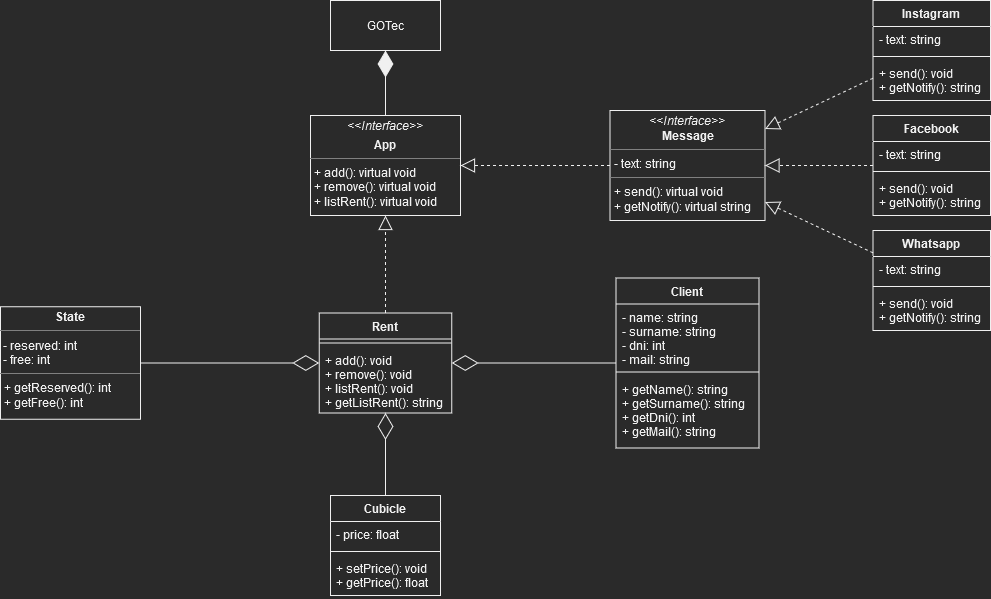

The diagram above was exported from draw.io. Its source (the exported page's mxGraphModel, read from the mxfile embedded in the PNG):
<mxGraphModel dx="1278" dy="575" grid="1" gridSize="10" guides="1" tooltips="1" connect="1" arrows="1" fold="1" page="1" pageScale="1" pageWidth="827" pageHeight="1169" math="0" shadow="0">
  <root>
    <mxCell id="WIyWlLk6GJQsqaUBKTNV-0" />
    <mxCell id="WIyWlLk6GJQsqaUBKTNV-1" parent="WIyWlLk6GJQsqaUBKTNV-0" />
    <mxCell id="uoYpTIZNNSpdWFx1ROoG-0" value="Client" style="swimlane;fontStyle=1;align=center;verticalAlign=top;childLayout=stackLayout;horizontal=1;startSize=26;horizontalStack=0;resizeParent=1;resizeParentMax=0;resizeLast=0;collapsible=1;marginBottom=0;" parent="WIyWlLk6GJQsqaUBKTNV-1" vertex="1">
      <mxGeometry x="675.5" y="317.5" width="143" height="170" as="geometry" />
    </mxCell>
    <mxCell id="uoYpTIZNNSpdWFx1ROoG-1" value="- name: string&#10;- surname: string&#10;- dni: int&#10;- mail: string&#10;" style="text;strokeColor=none;fillColor=none;align=left;verticalAlign=top;spacingLeft=4;spacingRight=4;overflow=hidden;rotatable=0;points=[[0,0.5],[1,0.5]];portConstraint=eastwest;" parent="uoYpTIZNNSpdWFx1ROoG-0" vertex="1">
      <mxGeometry y="26" width="143" height="64" as="geometry" />
    </mxCell>
    <mxCell id="uoYpTIZNNSpdWFx1ROoG-2" value="" style="line;strokeWidth=1;fillColor=none;align=left;verticalAlign=middle;spacingTop=-1;spacingLeft=3;spacingRight=3;rotatable=0;labelPosition=right;points=[];portConstraint=eastwest;strokeColor=inherit;" parent="uoYpTIZNNSpdWFx1ROoG-0" vertex="1">
      <mxGeometry y="90" width="143" height="8" as="geometry" />
    </mxCell>
    <mxCell id="uoYpTIZNNSpdWFx1ROoG-3" value="+ getName(): string&#10;+ getSurname(): string&#10;+ getDni(): int&#10;+ getMail(): string&#10;" style="text;strokeColor=none;fillColor=none;align=left;verticalAlign=top;spacingLeft=4;spacingRight=4;overflow=hidden;rotatable=0;points=[[0,0.5],[1,0.5]];portConstraint=eastwest;" parent="uoYpTIZNNSpdWFx1ROoG-0" vertex="1">
      <mxGeometry y="98" width="143" height="72" as="geometry" />
    </mxCell>
    <mxCell id="uoYpTIZNNSpdWFx1ROoG-12" value="&lt;div&gt;GOTec&lt;br&gt;&lt;/div&gt;" style="html=1;" parent="WIyWlLk6GJQsqaUBKTNV-1" vertex="1">
      <mxGeometry x="390" y="40" width="110" height="50" as="geometry" />
    </mxCell>
    <mxCell id="uoYpTIZNNSpdWFx1ROoG-13" value="&lt;p style=&quot;margin: 0px ; margin-top: 4px ; text-align: center&quot;&gt;&lt;i&gt;&amp;lt;&amp;lt;Interface&amp;gt;&amp;gt;&lt;/i&gt;&lt;/p&gt;&lt;p style=&quot;margin: 0px ; margin-top: 4px ; text-align: center&quot;&gt;&lt;b&gt;App&lt;/b&gt;&lt;/p&gt;&lt;hr size=&quot;1&quot;&gt;&lt;p style=&quot;margin: 0px ; margin-left: 4px&quot;&gt;+ add(): virtual void&lt;br&gt;+ remove(): virtual void&lt;/p&gt;&lt;p style=&quot;margin: 0px ; margin-left: 4px&quot;&gt;+ listRent(): virtual void&lt;/p&gt;" style="verticalAlign=top;align=left;overflow=fill;fontSize=12;fontFamily=Helvetica;html=1;" parent="WIyWlLk6GJQsqaUBKTNV-1" vertex="1">
      <mxGeometry x="370" y="155" width="150" height="100" as="geometry" />
    </mxCell>
    <mxCell id="uoYpTIZNNSpdWFx1ROoG-14" value="" style="endArrow=diamondThin;endFill=0;endSize=24;html=1;rounded=0;" parent="WIyWlLk6GJQsqaUBKTNV-1" source="uoYpTIZNNSpdWFx1ROoG-0" target="uoYpTIZNNSpdWFx1ROoG-18" edge="1">
      <mxGeometry width="160" relative="1" as="geometry">
        <mxPoint x="570" y="90" as="sourcePoint" />
        <mxPoint x="540" y="350" as="targetPoint" />
      </mxGeometry>
    </mxCell>
    <mxCell id="uoYpTIZNNSpdWFx1ROoG-15" value="" style="endArrow=diamondThin;endFill=1;endSize=24;html=1;rounded=0;" parent="WIyWlLk6GJQsqaUBKTNV-1" source="uoYpTIZNNSpdWFx1ROoG-13" target="uoYpTIZNNSpdWFx1ROoG-12" edge="1">
      <mxGeometry width="160" relative="1" as="geometry">
        <mxPoint x="470" y="320" as="sourcePoint" />
        <mxPoint x="630" y="320" as="targetPoint" />
      </mxGeometry>
    </mxCell>
    <mxCell id="uoYpTIZNNSpdWFx1ROoG-16" value="" style="endArrow=block;dashed=1;endFill=0;endSize=12;html=1;rounded=0;" parent="WIyWlLk6GJQsqaUBKTNV-1" source="uoYpTIZNNSpdWFx1ROoG-18" target="uoYpTIZNNSpdWFx1ROoG-13" edge="1">
      <mxGeometry width="160" relative="1" as="geometry">
        <mxPoint x="414" y="350" as="sourcePoint" />
        <mxPoint x="630" y="320" as="targetPoint" />
      </mxGeometry>
    </mxCell>
    <mxCell id="uoYpTIZNNSpdWFx1ROoG-18" value="Rent" style="swimlane;fontStyle=1;align=center;verticalAlign=top;childLayout=stackLayout;horizontal=1;startSize=26;horizontalStack=0;resizeParent=1;resizeParentMax=0;resizeLast=0;collapsible=1;marginBottom=0;" parent="WIyWlLk6GJQsqaUBKTNV-1" vertex="1">
      <mxGeometry x="378.75" y="352.5" width="132.5" height="100" as="geometry" />
    </mxCell>
    <mxCell id="uoYpTIZNNSpdWFx1ROoG-20" value="" style="line;strokeWidth=1;fillColor=none;align=left;verticalAlign=middle;spacingTop=-1;spacingLeft=3;spacingRight=3;rotatable=0;labelPosition=right;points=[];portConstraint=eastwest;strokeColor=inherit;" parent="uoYpTIZNNSpdWFx1ROoG-18" vertex="1">
      <mxGeometry y="26" width="132.5" height="8" as="geometry" />
    </mxCell>
    <mxCell id="uoYpTIZNNSpdWFx1ROoG-21" value="+ add(): void&#10;+ remove(): void&#10;+ listRent(): void&#10;+ getListRent(): string" style="text;strokeColor=none;fillColor=none;align=left;verticalAlign=top;spacingLeft=4;spacingRight=4;overflow=hidden;rotatable=0;points=[[0,0.5],[1,0.5]];portConstraint=eastwest;" parent="uoYpTIZNNSpdWFx1ROoG-18" vertex="1">
      <mxGeometry y="34" width="132.5" height="66" as="geometry" />
    </mxCell>
    <mxCell id="uoYpTIZNNSpdWFx1ROoG-22" value="&lt;p style=&quot;margin: 0px ; margin-top: 4px ; text-align: center&quot;&gt;&lt;b&gt;State&lt;/b&gt;&lt;/p&gt;&lt;hr size=&quot;1&quot;&gt;&lt;div&gt;&amp;nbsp;- reserved: int&lt;br&gt;&lt;/div&gt;&lt;div&gt;&amp;nbsp;- free: int&lt;br&gt;&lt;/div&gt;&lt;hr size=&quot;1&quot;&gt;&lt;p style=&quot;margin: 0px ; margin-left: 4px&quot;&gt;+ getReserved(): int&lt;/p&gt;&lt;p style=&quot;margin: 0px ; margin-left: 4px&quot;&gt;+ getFree(): int&lt;br&gt;&lt;/p&gt;" style="verticalAlign=top;align=left;overflow=fill;fontSize=12;fontFamily=Helvetica;html=1;" parent="WIyWlLk6GJQsqaUBKTNV-1" vertex="1">
      <mxGeometry x="60" y="346.25" width="140" height="112.5" as="geometry" />
    </mxCell>
    <mxCell id="uoYpTIZNNSpdWFx1ROoG-33" value="" style="endArrow=diamondThin;endFill=0;endSize=24;html=1;rounded=0;" parent="WIyWlLk6GJQsqaUBKTNV-1" source="uoYpTIZNNSpdWFx1ROoG-22" target="uoYpTIZNNSpdWFx1ROoG-18" edge="1">
      <mxGeometry width="160" relative="1" as="geometry">
        <mxPoint x="300" y="340" as="sourcePoint" />
        <mxPoint x="320" y="380" as="targetPoint" />
      </mxGeometry>
    </mxCell>
    <mxCell id="10" value="Cubicle" style="swimlane;fontStyle=1;align=center;verticalAlign=top;childLayout=stackLayout;horizontal=1;startSize=26;horizontalStack=0;resizeParent=1;resizeParentMax=0;resizeLast=0;collapsible=1;marginBottom=0;" parent="WIyWlLk6GJQsqaUBKTNV-1" vertex="1">
      <mxGeometry x="390" y="535" width="110" height="100" as="geometry" />
    </mxCell>
    <mxCell id="11" value="- price: float" style="text;strokeColor=none;fillColor=none;align=left;verticalAlign=top;spacingLeft=4;spacingRight=4;overflow=hidden;rotatable=0;points=[[0,0.5],[1,0.5]];portConstraint=eastwest;" parent="10" vertex="1">
      <mxGeometry y="26" width="110" height="26" as="geometry" />
    </mxCell>
    <mxCell id="12" value="" style="line;strokeWidth=1;fillColor=none;align=left;verticalAlign=middle;spacingTop=-1;spacingLeft=3;spacingRight=3;rotatable=0;labelPosition=right;points=[];portConstraint=eastwest;strokeColor=inherit;" parent="10" vertex="1">
      <mxGeometry y="52" width="110" height="8" as="geometry" />
    </mxCell>
    <mxCell id="13" value="+ setPrice(): void&#10;+ getPrice(): float" style="text;strokeColor=none;fillColor=none;align=left;verticalAlign=top;spacingLeft=4;spacingRight=4;overflow=hidden;rotatable=0;points=[[0,0.5],[1,0.5]];portConstraint=eastwest;" parent="10" vertex="1">
      <mxGeometry y="60" width="110" height="40" as="geometry" />
    </mxCell>
    <mxCell id="14" value="" style="endArrow=block;dashed=1;endFill=0;endSize=12;html=1;rounded=0;" parent="WIyWlLk6GJQsqaUBKTNV-1" source="15" target="uoYpTIZNNSpdWFx1ROoG-13" edge="1">
      <mxGeometry width="160" relative="1" as="geometry">
        <mxPoint x="710" y="205" as="sourcePoint" />
        <mxPoint x="620" y="260" as="targetPoint" />
      </mxGeometry>
    </mxCell>
    <mxCell id="15" value="&lt;p style=&quot;margin: 0px ; margin-top: 4px ; text-align: center&quot;&gt;&lt;i&gt;&amp;lt;&amp;lt;Interface&amp;gt;&amp;gt;&lt;/i&gt;&lt;br&gt;&lt;b&gt;Message&lt;/b&gt;&lt;/p&gt;&lt;hr size=&quot;1&quot;&gt;&lt;p style=&quot;margin: 0px ; margin-left: 4px&quot;&gt;- text: string&lt;/p&gt;&lt;hr size=&quot;1&quot;&gt;&lt;p style=&quot;margin: 0px ; margin-left: 4px&quot;&gt;+ send(): virtual void&lt;/p&gt;&lt;p style=&quot;margin: 0px ; margin-left: 4px&quot;&gt;+ getNotify(): virtual string&lt;/p&gt;" style="verticalAlign=top;align=left;overflow=fill;fontSize=12;fontFamily=Helvetica;html=1;" parent="WIyWlLk6GJQsqaUBKTNV-1" vertex="1">
      <mxGeometry x="669.5" y="150" width="155" height="110" as="geometry" />
    </mxCell>
    <mxCell id="16" value="Whatsapp" style="swimlane;fontStyle=1;align=center;verticalAlign=top;childLayout=stackLayout;horizontal=1;startSize=26;horizontalStack=0;resizeParent=1;resizeParentMax=0;resizeLast=0;collapsible=1;marginBottom=0;" parent="WIyWlLk6GJQsqaUBKTNV-1" vertex="1">
      <mxGeometry x="932.5" y="270" width="117.5" height="100" as="geometry" />
    </mxCell>
    <mxCell id="17" value="- text: string" style="text;strokeColor=none;fillColor=none;align=left;verticalAlign=top;spacingLeft=4;spacingRight=4;overflow=hidden;rotatable=0;points=[[0,0.5],[1,0.5]];portConstraint=eastwest;" parent="16" vertex="1">
      <mxGeometry y="26" width="117.5" height="26" as="geometry" />
    </mxCell>
    <mxCell id="18" value="" style="line;strokeWidth=1;fillColor=none;align=left;verticalAlign=middle;spacingTop=-1;spacingLeft=3;spacingRight=3;rotatable=0;labelPosition=right;points=[];portConstraint=eastwest;" parent="16" vertex="1">
      <mxGeometry y="52" width="117.5" height="8" as="geometry" />
    </mxCell>
    <mxCell id="19" value="+ send(): void&#10;+ getNotify(): string" style="text;strokeColor=none;fillColor=none;align=left;verticalAlign=top;spacingLeft=4;spacingRight=4;overflow=hidden;rotatable=0;points=[[0,0.5],[1,0.5]];portConstraint=eastwest;" parent="16" vertex="1">
      <mxGeometry y="60" width="117.5" height="40" as="geometry" />
    </mxCell>
    <mxCell id="20" value="" style="endArrow=block;dashed=1;endFill=0;endSize=12;html=1;" parent="WIyWlLk6GJQsqaUBKTNV-1" source="16" target="15" edge="1">
      <mxGeometry width="160" relative="1" as="geometry">
        <mxPoint x="440" y="410" as="sourcePoint" />
        <mxPoint x="600" y="410" as="targetPoint" />
      </mxGeometry>
    </mxCell>
    <mxCell id="21" value="Facebook" style="swimlane;fontStyle=1;align=center;verticalAlign=top;childLayout=stackLayout;horizontal=1;startSize=26;horizontalStack=0;resizeParent=1;resizeParentMax=0;resizeLast=0;collapsible=1;marginBottom=0;" parent="WIyWlLk6GJQsqaUBKTNV-1" vertex="1">
      <mxGeometry x="932.5" y="155" width="117.5" height="100" as="geometry" />
    </mxCell>
    <mxCell id="22" value="- text: string" style="text;strokeColor=none;fillColor=none;align=left;verticalAlign=top;spacingLeft=4;spacingRight=4;overflow=hidden;rotatable=0;points=[[0,0.5],[1,0.5]];portConstraint=eastwest;" parent="21" vertex="1">
      <mxGeometry y="26" width="117.5" height="26" as="geometry" />
    </mxCell>
    <mxCell id="23" value="" style="line;strokeWidth=1;fillColor=none;align=left;verticalAlign=middle;spacingTop=-1;spacingLeft=3;spacingRight=3;rotatable=0;labelPosition=right;points=[];portConstraint=eastwest;" parent="21" vertex="1">
      <mxGeometry y="52" width="117.5" height="8" as="geometry" />
    </mxCell>
    <mxCell id="24" value="+ send(): void&#10;+ getNotify(): string" style="text;strokeColor=none;fillColor=none;align=left;verticalAlign=top;spacingLeft=4;spacingRight=4;overflow=hidden;rotatable=0;points=[[0,0.5],[1,0.5]];portConstraint=eastwest;" parent="21" vertex="1">
      <mxGeometry y="60" width="117.5" height="40" as="geometry" />
    </mxCell>
    <mxCell id="25" value="Instagram" style="swimlane;fontStyle=1;align=center;verticalAlign=top;childLayout=stackLayout;horizontal=1;startSize=26;horizontalStack=0;resizeParent=1;resizeParentMax=0;resizeLast=0;collapsible=1;marginBottom=0;" parent="WIyWlLk6GJQsqaUBKTNV-1" vertex="1">
      <mxGeometry x="932.5" y="40" width="117.5" height="100" as="geometry" />
    </mxCell>
    <mxCell id="26" value="- text: string" style="text;strokeColor=none;fillColor=none;align=left;verticalAlign=top;spacingLeft=4;spacingRight=4;overflow=hidden;rotatable=0;points=[[0,0.5],[1,0.5]];portConstraint=eastwest;" parent="25" vertex="1">
      <mxGeometry y="26" width="117.5" height="26" as="geometry" />
    </mxCell>
    <mxCell id="27" value="" style="line;strokeWidth=1;fillColor=none;align=left;verticalAlign=middle;spacingTop=-1;spacingLeft=3;spacingRight=3;rotatable=0;labelPosition=right;points=[];portConstraint=eastwest;" parent="25" vertex="1">
      <mxGeometry y="52" width="117.5" height="8" as="geometry" />
    </mxCell>
    <mxCell id="28" value="+ send(): void&#10;+ getNotify(): string" style="text;strokeColor=none;fillColor=none;align=left;verticalAlign=top;spacingLeft=4;spacingRight=4;overflow=hidden;rotatable=0;points=[[0,0.5],[1,0.5]];portConstraint=eastwest;" parent="25" vertex="1">
      <mxGeometry y="60" width="117.5" height="40" as="geometry" />
    </mxCell>
    <mxCell id="29" value="" style="endArrow=block;dashed=1;endFill=0;endSize=12;html=1;" parent="WIyWlLk6GJQsqaUBKTNV-1" source="21" target="15" edge="1">
      <mxGeometry width="160" relative="1" as="geometry">
        <mxPoint x="805.9469696969697" y="330" as="sourcePoint" />
        <mxPoint x="862.5833333333333" y="270" as="targetPoint" />
      </mxGeometry>
    </mxCell>
    <mxCell id="30" value="" style="endArrow=block;dashed=1;endFill=0;endSize=12;html=1;" parent="WIyWlLk6GJQsqaUBKTNV-1" source="25" target="15" edge="1">
      <mxGeometry width="160" relative="1" as="geometry">
        <mxPoint x="914.5" y="330" as="sourcePoint" />
        <mxPoint x="914.5" y="270" as="targetPoint" />
      </mxGeometry>
    </mxCell>
    <mxCell id="31" value="" style="endArrow=diamondThin;endFill=0;endSize=24;html=1;rounded=0;" parent="WIyWlLk6GJQsqaUBKTNV-1" source="10" target="uoYpTIZNNSpdWFx1ROoG-18" edge="1">
      <mxGeometry width="160" relative="1" as="geometry">
        <mxPoint x="685.5" y="412.5" as="sourcePoint" />
        <mxPoint x="521.25" y="412.5" as="targetPoint" />
      </mxGeometry>
    </mxCell>
  </root>
</mxGraphModel>